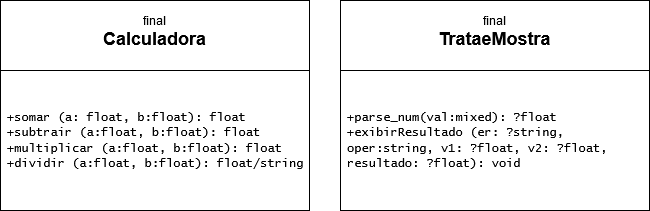

The diagram above was exported from draw.io. Its source (the exported page's mxGraphModel, read from the mxfile embedded in the PNG):
<mxGraphModel dx="1096" dy="571" grid="1" gridSize="10" guides="1" tooltips="1" connect="1" arrows="1" fold="1" page="1" pageScale="1" pageWidth="827" pageHeight="1169" math="0" shadow="0">
  <root>
    <mxCell id="0" />
    <mxCell id="1" parent="0" />
    <mxCell id="bXrGqbQHWPuOcICSk_6D-1" value="final&lt;br&gt;&lt;font style=&quot;font-size: 18px;&quot;&gt;&lt;b&gt;Calculadora&lt;/b&gt;&lt;/font&gt;&lt;div&gt;&lt;br&gt;&lt;/div&gt;" style="rounded=0;whiteSpace=wrap;html=1;spacingTop=5;" parent="1" vertex="1">
      <mxGeometry x="100" y="20" width="309" height="70" as="geometry" />
    </mxCell>
    <mxCell id="bXrGqbQHWPuOcICSk_6D-5" value="&lt;div align=&quot;left&quot;&gt;&lt;font face=&quot;Lucida Console&quot;&gt;+somar (a: float, b:float): float&lt;/font&gt;&lt;br&gt;&lt;font face=&quot;Lucida Console&quot;&gt;+subtrair (a:float, b:float): float&lt;br&gt;+multiplicar (a:float, b:float): float&lt;/font&gt;&lt;br&gt;&lt;/div&gt;&lt;div&gt;&lt;font face=&quot;Lucida Console&quot;&gt;+dividir (a:float, b:float): float/string&lt;/font&gt;&lt;/div&gt;" style="rounded=0;whiteSpace=wrap;html=1;spacingTop=0;align=left;spacingLeft=5;spacingRight=5;spacingBottom=0;" parent="1" vertex="1">
      <mxGeometry x="100" y="90" width="309" height="140" as="geometry" />
    </mxCell>
    <mxCell id="vMjEizyC_SvpXM6fZ_fO-1" value="final&lt;br&gt;&lt;font style=&quot;font-size: 18px;&quot;&gt;&lt;b&gt;TrataeMostra&lt;br&gt;&lt;/b&gt;&lt;/font&gt;&lt;div&gt;&lt;br&gt;&lt;/div&gt;" style="rounded=0;whiteSpace=wrap;html=1;spacingTop=5;" vertex="1" parent="1">
      <mxGeometry x="440" y="20" width="309" height="70" as="geometry" />
    </mxCell>
    <mxCell id="vMjEizyC_SvpXM6fZ_fO-2" value="&lt;div&gt;&lt;font face=&quot;Lucida Console&quot;&gt;+parse_num(val:mixed): ?float&lt;/font&gt;&lt;br&gt;&lt;font face=&quot;Lucida Console&quot;&gt;+exibirResultado (er: ?string, oper:string, v1: ?float, v2: ?float, resultado: ?float): void&lt;/font&gt;&lt;/div&gt;" style="rounded=0;whiteSpace=wrap;html=1;spacingTop=0;align=left;spacingLeft=5;spacingRight=5;spacingBottom=0;" vertex="1" parent="1">
      <mxGeometry x="440" y="90" width="309" height="140" as="geometry" />
    </mxCell>
  </root>
</mxGraphModel>